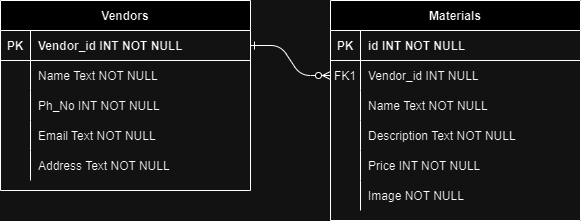

The diagram above was exported from draw.io. Its source (the exported page's mxGraphModel, read from the mxfile embedded in the PNG):
<mxGraphModel dx="1434" dy="738" grid="1" gridSize="10" guides="1" tooltips="1" connect="1" arrows="1" fold="1" page="1" pageScale="1" pageWidth="850" pageHeight="1100" math="0" shadow="0" extFonts="Permanent Marker^https://fonts.googleapis.com/css?family=Permanent+Marker">
  <root>
    <mxCell id="0" />
    <mxCell id="1" parent="0" />
    <mxCell id="C-vyLk0tnHw3VtMMgP7b-1" value="" style="edgeStyle=entityRelationEdgeStyle;endArrow=ERzeroToMany;startArrow=ERone;endFill=1;startFill=0;" parent="1" source="C-vyLk0tnHw3VtMMgP7b-24" target="C-vyLk0tnHw3VtMMgP7b-6" edge="1">
      <mxGeometry width="100" height="100" relative="1" as="geometry">
        <mxPoint x="340" y="720" as="sourcePoint" />
        <mxPoint x="440" y="620" as="targetPoint" />
      </mxGeometry>
    </mxCell>
    <mxCell id="C-vyLk0tnHw3VtMMgP7b-2" value="Materials" style="shape=table;startSize=30;container=1;collapsible=1;childLayout=tableLayout;fixedRows=1;rowLines=0;fontStyle=1;align=center;resizeLast=1;" parent="1" vertex="1">
      <mxGeometry x="450" y="120" width="250" height="220" as="geometry" />
    </mxCell>
    <mxCell id="C-vyLk0tnHw3VtMMgP7b-3" value="" style="shape=partialRectangle;collapsible=0;dropTarget=0;pointerEvents=0;fillColor=none;points=[[0,0.5],[1,0.5]];portConstraint=eastwest;top=0;left=0;right=0;bottom=1;" parent="C-vyLk0tnHw3VtMMgP7b-2" vertex="1">
      <mxGeometry y="30" width="250" height="30" as="geometry" />
    </mxCell>
    <mxCell id="C-vyLk0tnHw3VtMMgP7b-4" value="PK" style="shape=partialRectangle;overflow=hidden;connectable=0;fillColor=none;top=0;left=0;bottom=0;right=0;fontStyle=1;" parent="C-vyLk0tnHw3VtMMgP7b-3" vertex="1">
      <mxGeometry width="30" height="30" as="geometry">
        <mxRectangle width="30" height="30" as="alternateBounds" />
      </mxGeometry>
    </mxCell>
    <mxCell id="C-vyLk0tnHw3VtMMgP7b-5" value="id INT NOT NULL" style="shape=partialRectangle;overflow=hidden;connectable=0;fillColor=none;top=0;left=0;bottom=0;right=0;align=left;spacingLeft=6;fontStyle=1;" parent="C-vyLk0tnHw3VtMMgP7b-3" vertex="1">
      <mxGeometry x="30" width="220" height="30" as="geometry">
        <mxRectangle width="220" height="30" as="alternateBounds" />
      </mxGeometry>
    </mxCell>
    <mxCell id="C-vyLk0tnHw3VtMMgP7b-6" value="" style="shape=partialRectangle;collapsible=0;dropTarget=0;pointerEvents=0;fillColor=none;points=[[0,0.5],[1,0.5]];portConstraint=eastwest;top=0;left=0;right=0;bottom=0;" parent="C-vyLk0tnHw3VtMMgP7b-2" vertex="1">
      <mxGeometry y="60" width="250" height="30" as="geometry" />
    </mxCell>
    <mxCell id="C-vyLk0tnHw3VtMMgP7b-7" value="FK1" style="shape=partialRectangle;overflow=hidden;connectable=0;fillColor=none;top=0;left=0;bottom=0;right=0;" parent="C-vyLk0tnHw3VtMMgP7b-6" vertex="1">
      <mxGeometry width="30" height="30" as="geometry">
        <mxRectangle width="30" height="30" as="alternateBounds" />
      </mxGeometry>
    </mxCell>
    <mxCell id="C-vyLk0tnHw3VtMMgP7b-8" value="Vendor_id INT NULL" style="shape=partialRectangle;overflow=hidden;connectable=0;fillColor=none;top=0;left=0;bottom=0;right=0;align=left;spacingLeft=6;" parent="C-vyLk0tnHw3VtMMgP7b-6" vertex="1">
      <mxGeometry x="30" width="220" height="30" as="geometry">
        <mxRectangle width="220" height="30" as="alternateBounds" />
      </mxGeometry>
    </mxCell>
    <mxCell id="C-vyLk0tnHw3VtMMgP7b-9" value="" style="shape=partialRectangle;collapsible=0;dropTarget=0;pointerEvents=0;fillColor=none;points=[[0,0.5],[1,0.5]];portConstraint=eastwest;top=0;left=0;right=0;bottom=0;" parent="C-vyLk0tnHw3VtMMgP7b-2" vertex="1">
      <mxGeometry y="90" width="250" height="30" as="geometry" />
    </mxCell>
    <mxCell id="C-vyLk0tnHw3VtMMgP7b-10" value="" style="shape=partialRectangle;overflow=hidden;connectable=0;fillColor=none;top=0;left=0;bottom=0;right=0;" parent="C-vyLk0tnHw3VtMMgP7b-9" vertex="1">
      <mxGeometry width="30" height="30" as="geometry">
        <mxRectangle width="30" height="30" as="alternateBounds" />
      </mxGeometry>
    </mxCell>
    <mxCell id="C-vyLk0tnHw3VtMMgP7b-11" value="Name Text NOT NULL" style="shape=partialRectangle;overflow=hidden;connectable=0;fillColor=none;top=0;left=0;bottom=0;right=0;align=left;spacingLeft=6;" parent="C-vyLk0tnHw3VtMMgP7b-9" vertex="1">
      <mxGeometry x="30" width="220" height="30" as="geometry">
        <mxRectangle width="220" height="30" as="alternateBounds" />
      </mxGeometry>
    </mxCell>
    <mxCell id="0O3LQkctTax54VNLgm2e-10" value="" style="shape=partialRectangle;collapsible=0;dropTarget=0;pointerEvents=0;fillColor=none;points=[[0,0.5],[1,0.5]];portConstraint=eastwest;top=0;left=0;right=0;bottom=0;" vertex="1" parent="C-vyLk0tnHw3VtMMgP7b-2">
      <mxGeometry y="120" width="250" height="30" as="geometry" />
    </mxCell>
    <mxCell id="0O3LQkctTax54VNLgm2e-11" value="" style="shape=partialRectangle;overflow=hidden;connectable=0;fillColor=none;top=0;left=0;bottom=0;right=0;" vertex="1" parent="0O3LQkctTax54VNLgm2e-10">
      <mxGeometry width="30" height="30" as="geometry">
        <mxRectangle width="30" height="30" as="alternateBounds" />
      </mxGeometry>
    </mxCell>
    <mxCell id="0O3LQkctTax54VNLgm2e-12" value="Description Text NOT NULL" style="shape=partialRectangle;overflow=hidden;connectable=0;fillColor=none;top=0;left=0;bottom=0;right=0;align=left;spacingLeft=6;" vertex="1" parent="0O3LQkctTax54VNLgm2e-10">
      <mxGeometry x="30" width="220" height="30" as="geometry">
        <mxRectangle width="220" height="30" as="alternateBounds" />
      </mxGeometry>
    </mxCell>
    <mxCell id="0O3LQkctTax54VNLgm2e-13" value="" style="shape=partialRectangle;collapsible=0;dropTarget=0;pointerEvents=0;fillColor=none;points=[[0,0.5],[1,0.5]];portConstraint=eastwest;top=0;left=0;right=0;bottom=0;" vertex="1" parent="C-vyLk0tnHw3VtMMgP7b-2">
      <mxGeometry y="150" width="250" height="30" as="geometry" />
    </mxCell>
    <mxCell id="0O3LQkctTax54VNLgm2e-14" value="" style="shape=partialRectangle;overflow=hidden;connectable=0;fillColor=none;top=0;left=0;bottom=0;right=0;" vertex="1" parent="0O3LQkctTax54VNLgm2e-13">
      <mxGeometry width="30" height="30" as="geometry">
        <mxRectangle width="30" height="30" as="alternateBounds" />
      </mxGeometry>
    </mxCell>
    <mxCell id="0O3LQkctTax54VNLgm2e-15" value="Price INT NOT NULL" style="shape=partialRectangle;overflow=hidden;connectable=0;fillColor=none;top=0;left=0;bottom=0;right=0;align=left;spacingLeft=6;" vertex="1" parent="0O3LQkctTax54VNLgm2e-13">
      <mxGeometry x="30" width="220" height="30" as="geometry">
        <mxRectangle width="220" height="30" as="alternateBounds" />
      </mxGeometry>
    </mxCell>
    <mxCell id="0O3LQkctTax54VNLgm2e-16" value="" style="shape=partialRectangle;collapsible=0;dropTarget=0;pointerEvents=0;fillColor=none;points=[[0,0.5],[1,0.5]];portConstraint=eastwest;top=0;left=0;right=0;bottom=0;" vertex="1" parent="C-vyLk0tnHw3VtMMgP7b-2">
      <mxGeometry y="180" width="250" height="30" as="geometry" />
    </mxCell>
    <mxCell id="0O3LQkctTax54VNLgm2e-17" value="" style="shape=partialRectangle;overflow=hidden;connectable=0;fillColor=none;top=0;left=0;bottom=0;right=0;" vertex="1" parent="0O3LQkctTax54VNLgm2e-16">
      <mxGeometry width="30" height="30" as="geometry">
        <mxRectangle width="30" height="30" as="alternateBounds" />
      </mxGeometry>
    </mxCell>
    <mxCell id="0O3LQkctTax54VNLgm2e-18" value="Image NOT NULL" style="shape=partialRectangle;overflow=hidden;connectable=0;fillColor=none;top=0;left=0;bottom=0;right=0;align=left;spacingLeft=6;" vertex="1" parent="0O3LQkctTax54VNLgm2e-16">
      <mxGeometry x="30" width="220" height="30" as="geometry">
        <mxRectangle width="220" height="30" as="alternateBounds" />
      </mxGeometry>
    </mxCell>
    <mxCell id="C-vyLk0tnHw3VtMMgP7b-23" value="Vendors" style="shape=table;startSize=30;container=1;collapsible=1;childLayout=tableLayout;fixedRows=1;rowLines=0;fontStyle=1;align=center;resizeLast=1;" parent="1" vertex="1">
      <mxGeometry x="120" y="120" width="250" height="190" as="geometry" />
    </mxCell>
    <mxCell id="C-vyLk0tnHw3VtMMgP7b-24" value="" style="shape=partialRectangle;collapsible=0;dropTarget=0;pointerEvents=0;fillColor=none;points=[[0,0.5],[1,0.5]];portConstraint=eastwest;top=0;left=0;right=0;bottom=1;" parent="C-vyLk0tnHw3VtMMgP7b-23" vertex="1">
      <mxGeometry y="30" width="250" height="30" as="geometry" />
    </mxCell>
    <mxCell id="C-vyLk0tnHw3VtMMgP7b-25" value="PK" style="shape=partialRectangle;overflow=hidden;connectable=0;fillColor=none;top=0;left=0;bottom=0;right=0;fontStyle=1;" parent="C-vyLk0tnHw3VtMMgP7b-24" vertex="1">
      <mxGeometry width="30" height="30" as="geometry">
        <mxRectangle width="30" height="30" as="alternateBounds" />
      </mxGeometry>
    </mxCell>
    <mxCell id="C-vyLk0tnHw3VtMMgP7b-26" value="Vendor_id INT NOT NULL " style="shape=partialRectangle;overflow=hidden;connectable=0;fillColor=none;top=0;left=0;bottom=0;right=0;align=left;spacingLeft=6;fontStyle=1;" parent="C-vyLk0tnHw3VtMMgP7b-24" vertex="1">
      <mxGeometry x="30" width="220" height="30" as="geometry">
        <mxRectangle width="220" height="30" as="alternateBounds" />
      </mxGeometry>
    </mxCell>
    <mxCell id="C-vyLk0tnHw3VtMMgP7b-27" value="" style="shape=partialRectangle;collapsible=0;dropTarget=0;pointerEvents=0;fillColor=none;points=[[0,0.5],[1,0.5]];portConstraint=eastwest;top=0;left=0;right=0;bottom=0;" parent="C-vyLk0tnHw3VtMMgP7b-23" vertex="1">
      <mxGeometry y="60" width="250" height="30" as="geometry" />
    </mxCell>
    <mxCell id="C-vyLk0tnHw3VtMMgP7b-28" value="" style="shape=partialRectangle;overflow=hidden;connectable=0;fillColor=none;top=0;left=0;bottom=0;right=0;" parent="C-vyLk0tnHw3VtMMgP7b-27" vertex="1">
      <mxGeometry width="30" height="30" as="geometry">
        <mxRectangle width="30" height="30" as="alternateBounds" />
      </mxGeometry>
    </mxCell>
    <mxCell id="C-vyLk0tnHw3VtMMgP7b-29" value="Name Text NOT NULL" style="shape=partialRectangle;overflow=hidden;connectable=0;fillColor=none;top=0;left=0;bottom=0;right=0;align=left;spacingLeft=6;" parent="C-vyLk0tnHw3VtMMgP7b-27" vertex="1">
      <mxGeometry x="30" width="220" height="30" as="geometry">
        <mxRectangle width="220" height="30" as="alternateBounds" />
      </mxGeometry>
    </mxCell>
    <mxCell id="0O3LQkctTax54VNLgm2e-1" value="" style="shape=partialRectangle;collapsible=0;dropTarget=0;pointerEvents=0;fillColor=none;points=[[0,0.5],[1,0.5]];portConstraint=eastwest;top=0;left=0;right=0;bottom=0;" vertex="1" parent="C-vyLk0tnHw3VtMMgP7b-23">
      <mxGeometry y="90" width="250" height="30" as="geometry" />
    </mxCell>
    <mxCell id="0O3LQkctTax54VNLgm2e-2" value="" style="shape=partialRectangle;overflow=hidden;connectable=0;fillColor=none;top=0;left=0;bottom=0;right=0;" vertex="1" parent="0O3LQkctTax54VNLgm2e-1">
      <mxGeometry width="30" height="30" as="geometry">
        <mxRectangle width="30" height="30" as="alternateBounds" />
      </mxGeometry>
    </mxCell>
    <mxCell id="0O3LQkctTax54VNLgm2e-3" value="Ph_No INT NOT NULL" style="shape=partialRectangle;overflow=hidden;connectable=0;fillColor=none;top=0;left=0;bottom=0;right=0;align=left;spacingLeft=6;" vertex="1" parent="0O3LQkctTax54VNLgm2e-1">
      <mxGeometry x="30" width="220" height="30" as="geometry">
        <mxRectangle width="220" height="30" as="alternateBounds" />
      </mxGeometry>
    </mxCell>
    <mxCell id="0O3LQkctTax54VNLgm2e-4" value="" style="shape=partialRectangle;collapsible=0;dropTarget=0;pointerEvents=0;fillColor=none;points=[[0,0.5],[1,0.5]];portConstraint=eastwest;top=0;left=0;right=0;bottom=0;" vertex="1" parent="C-vyLk0tnHw3VtMMgP7b-23">
      <mxGeometry y="120" width="250" height="30" as="geometry" />
    </mxCell>
    <mxCell id="0O3LQkctTax54VNLgm2e-5" value="" style="shape=partialRectangle;overflow=hidden;connectable=0;fillColor=none;top=0;left=0;bottom=0;right=0;" vertex="1" parent="0O3LQkctTax54VNLgm2e-4">
      <mxGeometry width="30" height="30" as="geometry">
        <mxRectangle width="30" height="30" as="alternateBounds" />
      </mxGeometry>
    </mxCell>
    <mxCell id="0O3LQkctTax54VNLgm2e-6" value="Email Text NOT NULL" style="shape=partialRectangle;overflow=hidden;connectable=0;fillColor=none;top=0;left=0;bottom=0;right=0;align=left;spacingLeft=6;" vertex="1" parent="0O3LQkctTax54VNLgm2e-4">
      <mxGeometry x="30" width="220" height="30" as="geometry">
        <mxRectangle width="220" height="30" as="alternateBounds" />
      </mxGeometry>
    </mxCell>
    <mxCell id="0O3LQkctTax54VNLgm2e-7" value="" style="shape=partialRectangle;collapsible=0;dropTarget=0;pointerEvents=0;fillColor=none;points=[[0,0.5],[1,0.5]];portConstraint=eastwest;top=0;left=0;right=0;bottom=0;" vertex="1" parent="C-vyLk0tnHw3VtMMgP7b-23">
      <mxGeometry y="150" width="250" height="30" as="geometry" />
    </mxCell>
    <mxCell id="0O3LQkctTax54VNLgm2e-8" value="" style="shape=partialRectangle;overflow=hidden;connectable=0;fillColor=none;top=0;left=0;bottom=0;right=0;" vertex="1" parent="0O3LQkctTax54VNLgm2e-7">
      <mxGeometry width="30" height="30" as="geometry">
        <mxRectangle width="30" height="30" as="alternateBounds" />
      </mxGeometry>
    </mxCell>
    <mxCell id="0O3LQkctTax54VNLgm2e-9" value="Address Text NOT NULL" style="shape=partialRectangle;overflow=hidden;connectable=0;fillColor=none;top=0;left=0;bottom=0;right=0;align=left;spacingLeft=6;" vertex="1" parent="0O3LQkctTax54VNLgm2e-7">
      <mxGeometry x="30" width="220" height="30" as="geometry">
        <mxRectangle width="220" height="30" as="alternateBounds" />
      </mxGeometry>
    </mxCell>
  </root>
</mxGraphModel>